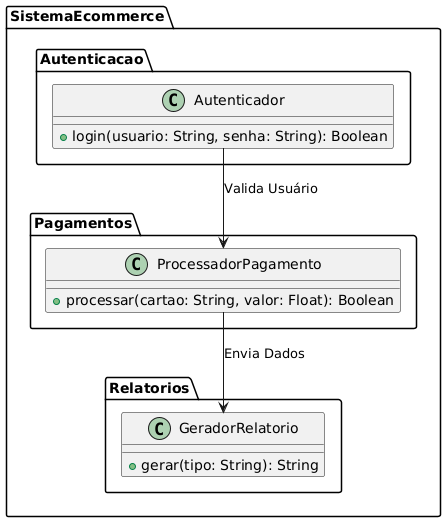

The diagram above was rendered by PlantUML. Its source (embedded in the PNG):
@startuml
package SistemaEcommerce {
    package Autenticacao {
        class Autenticador {
            +login(usuario: String, senha: String): Boolean
        }
    }
    
    package Pagamentos {
        class ProcessadorPagamento {
            +processar(cartao: String, valor: Float): Boolean
        }
    }
    
    package Relatorios {
        class GeradorRelatorio {
            +gerar(tipo: String): String
        }
    }
    
    ' Relacionamentos entre os módulos
    Autenticacao.Autenticador --> Pagamentos.ProcessadorPagamento : Valida Usuário
    Pagamentos.ProcessadorPagamento --> Relatorios.GeradorRelatorio : Envia Dados
}
@enduml